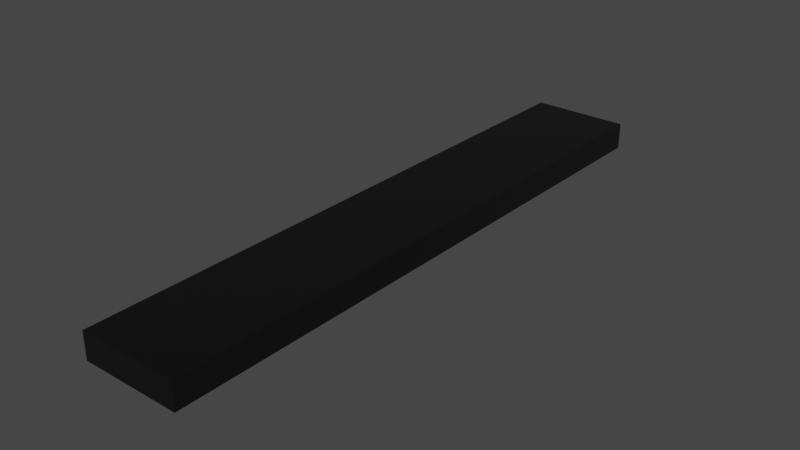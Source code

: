 # Source: celling_lamp.blend  (saved by Blender 3.6.13; exported with 4.5.12 LTS)
import bpy
from mathutils import Matrix  # noqa: F401  (used for matrix-valued properties, if any)

bpy.ops.wm.read_factory_settings(use_empty=True)
scene = bpy.context.scene
scene.name = 'Scene'

# ---- collections
col_collection = bpy.data.collections.new('Collection'); scene.collection.children.link(col_collection)

# ---- materials (node trees are filled in below, after node groups)
mat_material_001 = bpy.data.materials.new('Material.001')
mat_material_001.use_transparent_shadow = False
mat_material_002 = bpy.data.materials.new('Material.002')
mat_material_002.use_transparent_shadow = False

# ---- material node trees
mat_material_001.use_nodes = True; mat_material_001.node_tree.nodes.clear()
_N = mat_material_001.node_tree.nodes; _L = mat_material_001.node_tree.links
n0 = _N.new('ShaderNodeOutputMaterial'); n0.name = 'Material Output'; n0.location = (300, 300)
n1 = _N.new('ShaderNodeBsdfPrincipled'); n1.name = 'Principled BSDF'; n1.location = (-158, 333)
n1.distribution = 'GGX'
n1.subsurface_method = 'RANDOM_WALK_SKIN'
n1.inputs[0].default_value = (0.06566, 0.06566, 0.06566, 1.0)
n1.inputs[1].default_value = 0.4136
n1.inputs[2].default_value = 0.3364
n1.inputs[3].default_value = 1.45
n1.inputs[13].default_value = 0.5864
n1.inputs[27].default_value = (0.0, 0.0, 0.0, 1.0)
n1.inputs[28].default_value = 1.0
_L.new(n1.outputs[0], n0.inputs[0])
n0.is_active_output = True
mat_material_002.use_nodes = True; mat_material_002.node_tree.nodes.clear()
_N = mat_material_002.node_tree.nodes; _L = mat_material_002.node_tree.links
n0 = _N.new('ShaderNodeBsdfPrincipled'); n0.name = 'Principled BSDF'; n0.location = (-172, 334)
n0.distribution = 'GGX'
n0.subsurface_method = 'RANDOM_WALK_SKIN'
n0.inputs[0].default_value = (0.0, 0.9674, 1.0, 1.0)
n0.inputs[3].default_value = 1.45
n0.inputs[27].default_value = (0.1203, 1.0, 0.961, 1.0)
n0.inputs[28].default_value = 1.0
n1 = _N.new('ShaderNodeOutputMaterial'); n1.name = 'Material Output'; n1.location = (118, 334)
_L.new(n0.outputs[0], n1.inputs[0])
n1.is_active_output = True

# ---- world
world_world = bpy.data.worlds.new('World'); scene.world = world_world
world_world.use_nodes = True; world_world.node_tree.nodes.clear()
_N = world_world.node_tree.nodes; _L = world_world.node_tree.links
n0 = _N.new('ShaderNodeOutputWorld'); n0.name = 'World Output'; n0.location = (300, 300)
n1 = _N.new('ShaderNodeBackground'); n1.name = 'Background'; n1.location = (10, 300)
n1.inputs[0].default_value = (0.05088, 0.05088, 0.05088, 1.0)
_L.new(n1.outputs[0], n0.inputs[0])
n0.is_active_output = True
world_world.color = (0.05088, 0.05088, 0.05088)
world_world.use_sun_shadow = False
world_world.sun_shadow_jitter_overblur = 0.0

# ---- lights
light_area = bpy.data.lights.new('Area', 'AREA')
light_area.color = (0.2201, 1.0, 0.9713)
light_area.transmission_factor = 0.0
light_area.energy = 39.27
light_area.shadow_maximum_resolution = 0.006
light_area.use_absolute_resolution = True
light_area.shape = 'RECTANGLE'
light_area.size = 1.0
light_area.size_y = 1.0
light_point = bpy.data.lights.new('Point', 'POINT')
light_point.color = (0.1325, 0.943, 1.0)
light_point.transmission_factor = 0.0
light_point.energy = 0.5
light_point.shadow_soft_size = 5.09
light_point.shadow_maximum_resolution = 0.006
light_point.use_absolute_resolution = True

# ---- meshes
me_cube_001 = bpy.data.meshes.new('Cube.001')
me_cube_001.from_pydata([(1.0, -1.0, 1.907), (1.0, -1.0, -0.0932), (1.0, 1.0, 1.907), (1.0, 1.0, -0.0932), (-1.0, -1.0, 1.907), (-1.0, -1.0, -0.0932), (-1.0, 1.0, 1.907), (-1.0, 1.0, -0.0932), (0.8098, -0.9444, -0.0932), (0.8098, 0.9444, -0.0932), (-0.8098, 0.9444, -0.0932), (-0.8098, -0.9444, -0.0932), (0.8098, -0.9444, 0.8064), (0.8098, 0.9444, 0.8064), (-0.8098, 0.9444, 0.8064), (-0.8098, -0.9444, 0.8064), (0.7393, -0.8622, 0.8064), (0.7393, 0.8622, 0.8064), (-0.7393, 0.8622, 0.8064), (-0.7393, -0.8622, 0.8064), (0.7393, -0.8622, 0.3918), (0.2572, -0.8225, -0.5511), (0.2572, 0.8225, -0.5511), (0.7393, 0.8622, 0.3918), (-0.2572, 0.8225, -0.5511), (-0.7393, 0.8622, 0.3918), (-0.2572, -0.8225, -0.5511), (-0.7393, -0.8622, 0.3918)], [], [(0, 1, 3, 2), (2, 3, 7, 6), (6, 7, 5, 4), (4, 5, 1, 0), (2, 6, 4, 0), (1, 5, 11, 8), (11, 10, 14, 15), (7, 3, 9, 10), (5, 7, 10, 11), (3, 1, 8, 9), (12, 15, 19, 16), (9, 8, 12, 13), (8, 11, 15, 12), (10, 9, 13, 14), (14, 13, 17, 18), (15, 14, 18, 19), (13, 12, 16, 17), (16, 19, 27, 20), (24, 22, 21, 26), (18, 17, 23, 25), (19, 18, 25, 27), (21, 22, 23, 20), (22, 24, 25, 23), (24, 26, 27, 25), (26, 21, 20, 27), (17, 16, 20, 23)])
me_cube_001.polygons.foreach_set('material_index', [0, 0, 0, 0, 0, 0, 0, 0, 0, 0, 0, 0, 0, 0, 0, 0, 0, 0, 1, 0, 0, 1, 1, 1, 1, 0])
_uv = me_cube_001.uv_layers.new(name='UVMap')
_uv.uv.foreach_set('vector', [0.375, 0.0, 0.625, 0.0, 0.625, 0.25, 0.375, 0.25, 0.375, 0.25, 0.625, 0.25, 0.625, 0.5, 0.375, 0.5, 0.375, 0.5, 0.625, 0.5, 0.625, 0.75, 0.375, 0.75, 0.375, 0.75, 0.625, 0.75, 0.625, 1.0, 0.375, 1.0, 0.125, 0.5, 0.375, 0.5, 0.375, 0.75, 0.125, 0.75, 0.625, 1.0, 0.625, 0.75, 0.625, 0.75, 0.625, 1.0, 0.625, 0.75, 0.625, 0.5, 0.625, 0.5, 0.625, 0.75, 0.625, 0.5, 0.625, 0.25, 0.625, 0.25, 0.625, 0.5, 0.625, 0.75, 0.625, 0.5, 0.625, 0.5, 0.625, 0.75, 0.625, 0.25, 0.625, 0.0, 0.625, 0.0, 0.625, 0.25, 0.625, 1.0, 0.625, 0.75, 0.625, 0.75, 0.625, 1.0, 0.625, 0.25, 0.625, 0.0, 0.625, 0.0, 0.625, 0.25, 0.625, 1.0, 0.625, 0.75, 0.625, 0.75, 0.625, 1.0, 0.625, 0.5, 0.625, 0.25, 0.625, 0.25, 0.625, 0.5, 0.625, 0.5, 0.625, 0.25, 0.625, 0.25, 0.625, 0.5, 0.625, 0.75, 0.625, 0.5, 0.625, 0.5, 0.625, 0.75, 0.625, 0.25, 0.625, 0.0, 0.625, 0.0, 0.625, 0.25, 0.625, 1.0, 0.625, 0.75, 0.625, 0.75, 0.625, 1.0, 0.7065, 0.5699, 0.7935, 0.5699, 0.7935, 0.6801, 0.7065, 0.6801, 0.625, 0.5, 0.625, 0.25, 0.625, 0.25, 0.625, 0.5, 0.625, 0.75, 0.625, 0.5, 0.625, 0.5, 0.625, 0.75, 0.7935, 0.6801, 0.7935, 0.5699, 0.875, 0.5, 0.875, 0.75, 0.7935, 0.5699, 0.7065, 0.5699, 0.625, 0.5, 0.875, 0.5, 0.7065, 0.5699, 0.7065, 0.6801, 0.625, 0.75, 0.625, 0.5, 0.7065, 0.6801, 0.7935, 0.6801, 0.875, 0.75, 0.625, 0.75, 0.625, 0.25, 0.625, 0.0, 0.625, 0.0, 0.625, 0.25])
me_cube_001.materials.append(mat_material_001)
me_cube_001.materials.append(mat_material_002)
me_cube_001.update()

# ---- objects
ob_cube = bpy.data.objects.new('Cube', me_cube_001)
ob_area = bpy.data.objects.new('Area', light_area)
ob_point = bpy.data.objects.new('Point', light_point)

# ---- transforms, parenting, visibility, modifiers, constraints
ob_cube.location = (0.0, 0.0, 0.0)
ob_cube.scale = (0.6403, 3.892, 0.172)
ob_area.location = (0.0, 0.0, 0.0)
ob_area.scale = (1.251, 6.984, 1.251)
ob_point.location = (0.0, 0.003502, -0.11)

# ---- collection membership
col_collection.objects.link(ob_cube)
col_collection.objects.link(ob_area)
col_collection.objects.link(ob_point)

# ---- scene / render settings (as saved in the file)
scene.frame_start = 1; scene.frame_end = 250; scene.frame_set(1)
scene.render.engine = 'BLENDER_EEVEE_NEXT'
scene.cycles.sampling_pattern = 'TABULATED_SOBOL'
scene.view_settings.view_transform = 'Filmic'
bpy.context.view_layer.update()

# ---- added for rendering (the .blend has no active camera): camera
cam_auto = bpy.data.cameras.new('AutoCamera')
cam_auto.lens = 50.0
cam_auto.sensor_width = 36.0
cam_auto.clip_end = 1000.0
ob_auto_camera = bpy.data.objects.new('AutoCamera', cam_auto)
scene.collection.objects.link(ob_auto_camera)
ob_auto_camera.location = (7.30914, -8.77096, 5.96387)
ob_auto_camera.rotation_euler = (1.09748, -7.21219e-08, 0.694738)
scene.camera = ob_auto_camera
bpy.context.view_layer.update()
